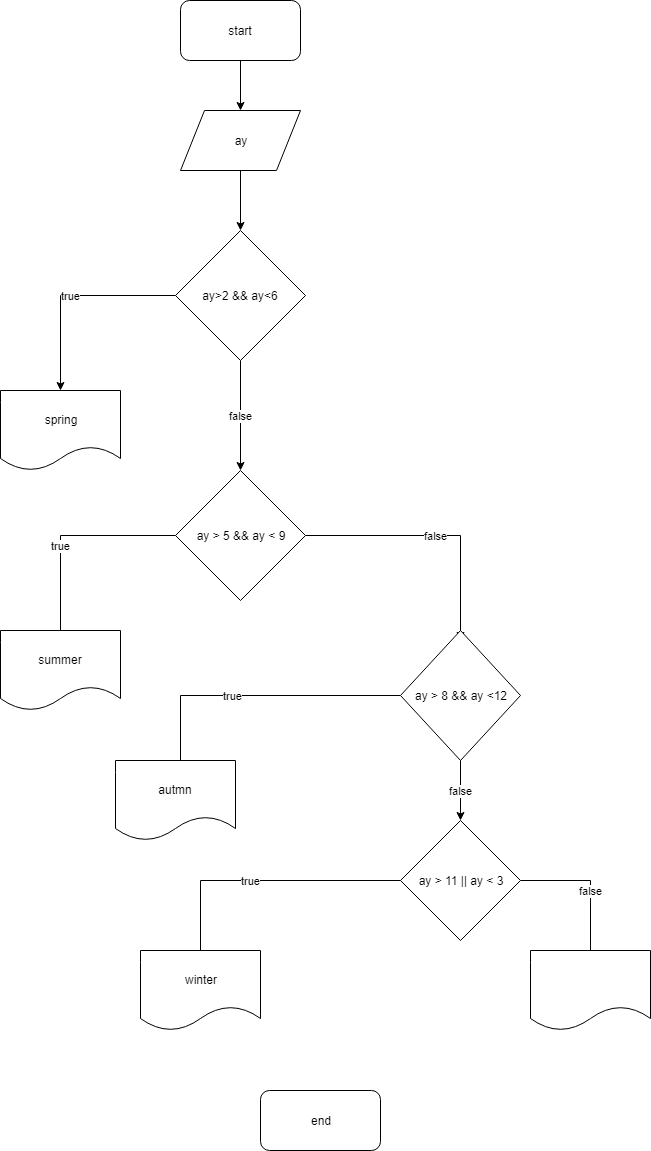

The diagram above was exported from draw.io. Its source (the exported page's mxGraphModel, read from the mxfile embedded in the PNG):
<mxGraphModel dx="1394" dy="795" grid="1" gridSize="10" guides="1" tooltips="1" connect="1" arrows="1" fold="1" page="1" pageScale="1" pageWidth="827" pageHeight="1169" math="0" shadow="0">
  <root>
    <mxCell id="0" />
    <mxCell id="1" parent="0" />
    <mxCell id="2UknjeGxDH0nWFzUtTxd-3" style="edgeStyle=orthogonalEdgeStyle;rounded=0;orthogonalLoop=1;jettySize=auto;html=1;entryX=0.5;entryY=0;entryDx=0;entryDy=0;" edge="1" parent="1" source="2UknjeGxDH0nWFzUtTxd-4" target="2UknjeGxDH0nWFzUtTxd-6">
      <mxGeometry relative="1" as="geometry">
        <mxPoint x="380" y="200" as="targetPoint" />
      </mxGeometry>
    </mxCell>
    <mxCell id="2UknjeGxDH0nWFzUtTxd-2" value="start" style="rounded=1;whiteSpace=wrap;html=1;" vertex="1" parent="1">
      <mxGeometry x="320" y="10" width="120" height="60" as="geometry" />
    </mxCell>
    <mxCell id="2UknjeGxDH0nWFzUtTxd-4" value="ay" style="shape=parallelogram;perimeter=parallelogramPerimeter;whiteSpace=wrap;html=1;" vertex="1" parent="1">
      <mxGeometry x="320" y="120" width="120" height="60" as="geometry" />
    </mxCell>
    <mxCell id="2UknjeGxDH0nWFzUtTxd-7" style="edgeStyle=orthogonalEdgeStyle;rounded=0;orthogonalLoop=1;jettySize=auto;html=1;" edge="1" parent="1" source="2UknjeGxDH0nWFzUtTxd-2" target="2UknjeGxDH0nWFzUtTxd-4">
      <mxGeometry relative="1" as="geometry">
        <mxPoint x="380" y="200" as="targetPoint" />
        <mxPoint x="380" y="70" as="sourcePoint" />
      </mxGeometry>
    </mxCell>
    <mxCell id="2UknjeGxDH0nWFzUtTxd-9" value="true" style="edgeStyle=orthogonalEdgeStyle;rounded=0;orthogonalLoop=1;jettySize=auto;html=1;" edge="1" parent="1" source="2UknjeGxDH0nWFzUtTxd-6">
      <mxGeometry relative="1" as="geometry">
        <mxPoint x="200" y="400" as="targetPoint" />
      </mxGeometry>
    </mxCell>
    <mxCell id="2UknjeGxDH0nWFzUtTxd-12" value="false" style="edgeStyle=orthogonalEdgeStyle;rounded=0;orthogonalLoop=1;jettySize=auto;html=1;" edge="1" parent="1" source="2UknjeGxDH0nWFzUtTxd-6">
      <mxGeometry relative="1" as="geometry">
        <mxPoint x="380" y="480" as="targetPoint" />
      </mxGeometry>
    </mxCell>
    <mxCell id="2UknjeGxDH0nWFzUtTxd-6" value="ay&amp;gt;2 &amp;amp;&amp;amp; ay&amp;lt;6" style="rhombus;whiteSpace=wrap;html=1;" vertex="1" parent="1">
      <mxGeometry x="315" y="240" width="130" height="130" as="geometry" />
    </mxCell>
    <mxCell id="2UknjeGxDH0nWFzUtTxd-10" value="spring" style="shape=document;whiteSpace=wrap;html=1;boundedLbl=1;" vertex="1" parent="1">
      <mxGeometry x="140" y="400" width="120" height="80" as="geometry" />
    </mxCell>
    <mxCell id="2UknjeGxDH0nWFzUtTxd-14" value="true" style="edgeStyle=orthogonalEdgeStyle;rounded=0;orthogonalLoop=1;jettySize=auto;html=1;" edge="1" parent="1" source="2UknjeGxDH0nWFzUtTxd-13">
      <mxGeometry relative="1" as="geometry">
        <mxPoint x="200" y="680" as="targetPoint" />
      </mxGeometry>
    </mxCell>
    <mxCell id="2UknjeGxDH0nWFzUtTxd-16" value="false" style="edgeStyle=orthogonalEdgeStyle;rounded=0;orthogonalLoop=1;jettySize=auto;html=1;" edge="1" parent="1" source="2UknjeGxDH0nWFzUtTxd-13">
      <mxGeometry relative="1" as="geometry">
        <mxPoint x="600" y="650" as="targetPoint" />
      </mxGeometry>
    </mxCell>
    <mxCell id="2UknjeGxDH0nWFzUtTxd-13" value="ay &amp;gt; 5 &amp;amp;&amp;amp; ay &amp;lt; 9" style="rhombus;whiteSpace=wrap;html=1;" vertex="1" parent="1">
      <mxGeometry x="315" y="480" width="130" height="130" as="geometry" />
    </mxCell>
    <mxCell id="2UknjeGxDH0nWFzUtTxd-15" value="summer" style="shape=document;whiteSpace=wrap;html=1;boundedLbl=1;" vertex="1" parent="1">
      <mxGeometry x="140" y="640" width="120" height="80" as="geometry" />
    </mxCell>
    <mxCell id="2UknjeGxDH0nWFzUtTxd-20" value="true" style="edgeStyle=orthogonalEdgeStyle;rounded=0;orthogonalLoop=1;jettySize=auto;html=1;" edge="1" parent="1" source="2UknjeGxDH0nWFzUtTxd-19">
      <mxGeometry relative="1" as="geometry">
        <mxPoint x="320" y="820" as="targetPoint" />
      </mxGeometry>
    </mxCell>
    <mxCell id="2UknjeGxDH0nWFzUtTxd-22" value="false" style="edgeStyle=orthogonalEdgeStyle;rounded=0;orthogonalLoop=1;jettySize=auto;html=1;" edge="1" parent="1" source="2UknjeGxDH0nWFzUtTxd-19">
      <mxGeometry relative="1" as="geometry">
        <mxPoint x="600" y="830" as="targetPoint" />
      </mxGeometry>
    </mxCell>
    <mxCell id="2UknjeGxDH0nWFzUtTxd-19" value="ay &amp;gt; 8 &amp;amp;&amp;amp; ay &amp;lt;12" style="rhombus;whiteSpace=wrap;html=1;" vertex="1" parent="1">
      <mxGeometry x="540" y="640" width="120" height="130" as="geometry" />
    </mxCell>
    <mxCell id="2UknjeGxDH0nWFzUtTxd-21" value="autmn" style="shape=document;whiteSpace=wrap;html=1;boundedLbl=1;" vertex="1" parent="1">
      <mxGeometry x="255" y="770" width="120" height="80" as="geometry" />
    </mxCell>
    <mxCell id="2UknjeGxDH0nWFzUtTxd-24" value="true" style="edgeStyle=orthogonalEdgeStyle;rounded=0;orthogonalLoop=1;jettySize=auto;html=1;" edge="1" parent="1" source="2UknjeGxDH0nWFzUtTxd-23">
      <mxGeometry relative="1" as="geometry">
        <mxPoint x="340" y="990" as="targetPoint" />
      </mxGeometry>
    </mxCell>
    <mxCell id="2UknjeGxDH0nWFzUtTxd-26" value="false" style="edgeStyle=orthogonalEdgeStyle;rounded=0;orthogonalLoop=1;jettySize=auto;html=1;" edge="1" parent="1" source="2UknjeGxDH0nWFzUtTxd-23">
      <mxGeometry relative="1" as="geometry">
        <mxPoint x="730" y="980" as="targetPoint" />
      </mxGeometry>
    </mxCell>
    <mxCell id="2UknjeGxDH0nWFzUtTxd-23" value="ay &amp;gt; 11 || ay &amp;lt; 3" style="rhombus;whiteSpace=wrap;html=1;" vertex="1" parent="1">
      <mxGeometry x="540" y="830" width="120" height="120" as="geometry" />
    </mxCell>
    <mxCell id="2UknjeGxDH0nWFzUtTxd-25" value="winter" style="shape=document;whiteSpace=wrap;html=1;boundedLbl=1;" vertex="1" parent="1">
      <mxGeometry x="280" y="960" width="120" height="80" as="geometry" />
    </mxCell>
    <mxCell id="2UknjeGxDH0nWFzUtTxd-27" value="" style="shape=document;whiteSpace=wrap;html=1;boundedLbl=1;" vertex="1" parent="1">
      <mxGeometry x="670" y="960" width="120" height="80" as="geometry" />
    </mxCell>
    <mxCell id="2UknjeGxDH0nWFzUtTxd-28" value="end" style="rounded=1;whiteSpace=wrap;html=1;" vertex="1" parent="1">
      <mxGeometry x="400" y="1100" width="120" height="60" as="geometry" />
    </mxCell>
  </root>
</mxGraphModel>